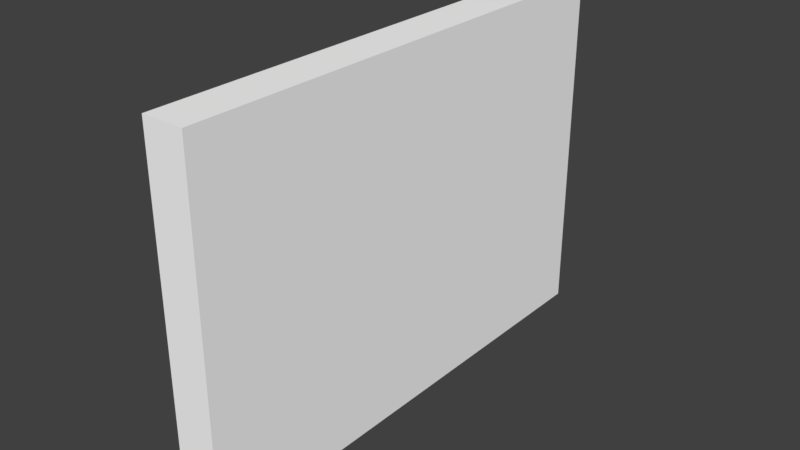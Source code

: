 # Source: labwall_1.blend  (saved by Blender 2.77.0; exported with 4.5.12 LTS)
import bpy
from mathutils import Matrix  # noqa: F401  (used for matrix-valued properties, if any)

bpy.ops.wm.read_factory_settings(use_empty=True)
scene = bpy.context.scene
scene.name = 'Scene'

# ---- collections
col_collection_1 = bpy.data.collections.new('Collection 1'); scene.collection.children.link(col_collection_1)

# ---- materials (node trees are filled in below, after node groups)
mat_wall_white = bpy.data.materials.new('wall_white')
mat_wall_white.alpha_threshold = 0.0
mat_wall_white.diffuse_color = (1.0, 1.0, 1.0, 1.0)
mat_wall_white.roughness = 0.5
mat_wall_red = bpy.data.materials.new('wall_red')
mat_wall_red.alpha_threshold = 0.0
mat_wall_red.diffuse_color = (0.7991, 0.0, 0.003035, 1.0)
mat_wall_red.roughness = 0.5
mat_wall_yellow = bpy.data.materials.new('wall_yellow')
mat_wall_yellow.alpha_threshold = 0.0
mat_wall_yellow.diffuse_color = (1.0, 0.7913, 0.0, 1.0)
mat_wall_yellow.roughness = 0.5
mat_wall_black = bpy.data.materials.new('wall_black')
mat_wall_black.alpha_threshold = 0.0
mat_wall_black.diffuse_color = (0.0, 0.0, 0.0, 1.0)
mat_wall_black.roughness = 0.5

# ---- material node trees
mat_wall_red.use_nodes = True; mat_wall_red.node_tree.nodes.clear()
_N = mat_wall_red.node_tree.nodes; _L = mat_wall_red.node_tree.links
n0 = _N.new('ShaderNodeOutputMaterial'); n0.name = 'Material Output'; n0.location = (300, 300)
n1 = _N.new('ShaderNodeBsdfDiffuse'); n1.name = 'Diffuse BSDF'; n1.location = (10, 300)
n1.inputs[0].default_value = (0.7991, 0.0, 0.003035, 1.0)
_L.new(n1.outputs[0], n0.inputs[0])
n0.is_active_output = True
mat_wall_yellow.use_nodes = True; mat_wall_yellow.node_tree.nodes.clear()
_N = mat_wall_yellow.node_tree.nodes; _L = mat_wall_yellow.node_tree.links
n0 = _N.new('ShaderNodeOutputMaterial'); n0.name = 'Material Output'; n0.location = (300, 300)
n1 = _N.new('ShaderNodeBsdfDiffuse'); n1.name = 'Diffuse BSDF'; n1.location = (10, 300)
n1.inputs[0].default_value = (1.0, 0.7913, 0.0, 1.0)
_L.new(n1.outputs[0], n0.inputs[0])
n0.is_active_output = True
mat_wall_black.use_nodes = True; mat_wall_black.node_tree.nodes.clear()
_N = mat_wall_black.node_tree.nodes; _L = mat_wall_black.node_tree.links
n0 = _N.new('ShaderNodeOutputMaterial'); n0.name = 'Material Output'; n0.location = (300, 300)
n1 = _N.new('ShaderNodeBsdfDiffuse'); n1.name = 'Diffuse BSDF'; n1.location = (10, 300)
n1.inputs[0].default_value = (0.0, 0.0, 0.0, 1.0)
_L.new(n1.outputs[0], n0.inputs[0])
n0.is_active_output = True

# ---- world
world_world = bpy.data.worlds.new('World'); scene.world = world_world
world_world.color = (0.05088, 0.05088, 0.05088)
world_world.use_sun_shadow = False
world_world.sun_shadow_jitter_overblur = 0.0
world_world.cycles.sampling_method = 'MANUAL'

# ---- meshes
me_cube_001 = bpy.data.meshes.new('Cube.001')
me_cube_001.from_pydata([(0.662, 0.0186, -5.997), (0.662, 8.521, -5.997), (0.662, 0.0186, 5.997), (0.662, 8.521, 5.997), (-0.3367, 0.0186, -5.997), (-0.3367, 8.521, -5.997), (-0.3367, 0.0186, 5.997), (-0.3367, 8.521, 5.997), (0.662, 8.521, -3.725e-07), (0.662, 0.0186, -8.129e-10), (-0.3367, 8.521, -3.725e-07), (-0.3367, 0.0186, -8.129e-10), (0.662, 8.521, 2.999), (-0.3367, 0.0186, 2.999), (0.662, 0.0186, 2.999), (-0.3367, 8.521, 2.999), (0.662, 0.0186, -2.999), (-0.3367, 8.521, -2.999), (0.662, 8.521, -2.999), (-0.3367, 0.0186, -2.999), (0.662, 0.7974, -5.997), (0.662, 0.7974, 5.997), (-0.3367, 0.7974, 5.997), (-0.3367, 0.7974, -5.997), (-0.3367, 0.7974, -3.486e-08), (0.662, 0.7974, -3.486e-08), (-0.3367, 0.7974, 2.999), (0.662, 0.7974, 2.999), (0.662, 0.7974, -2.999), (-0.3367, 0.7974, -2.999), (0.662, 1.284, -5.997), (0.662, 1.284, 5.997), (-0.3367, 1.284, 5.997), (-0.3367, 1.284, -5.997), (-0.3367, 1.284, -5.613e-08), (0.662, 1.284, -5.613e-08), (-0.3367, 1.284, 2.999), (0.662, 1.284, 2.999), (0.662, 1.284, -2.999), (-0.3367, 1.284, -2.999), (0.662, 8.521, 4.498), (-0.3367, 0.0186, 4.498), (0.662, 0.0186, 4.498), (-0.3367, 8.521, 4.498), (-0.3367, 0.7974, 4.498), (0.662, 0.7974, 4.498), (0.662, 1.284, 4.498), (-0.3367, 1.284, 4.498), (0.662, 0.0186, 1.499), (-0.3367, 8.521, 1.499), (0.662, 8.521, 1.499), (-0.3367, 0.0186, 1.499), (0.662, 0.7974, 1.499), (-0.3367, 0.7974, 1.499), (-0.3367, 1.284, 1.499), (0.662, 1.284, 1.499), (0.662, 8.521, -1.499), (-0.3367, 0.0186, -1.499), (0.662, 0.0186, -1.499), (-0.3367, 8.521, -1.499), (-0.3367, 0.7974, -1.499), (0.662, 0.7974, -1.499), (0.662, 1.284, -1.499), (-0.3367, 1.284, -1.499), (0.662, 0.0186, -4.498), (-0.3367, 8.521, -4.498), (0.662, 8.521, -4.498), (-0.3367, 0.0186, -4.498), (0.662, 0.7974, -4.498), (-0.3367, 0.7974, -4.498), (-0.3367, 1.284, -4.498), (0.662, 1.284, -4.498), (-0.3367, 1.248, 5.997), (-0.3367, 1.248, -5.997), (-0.3367, 1.248, -5.456e-08), (-0.3367, 1.248, 2.999), (-0.3367, 1.248, -2.999), (-0.3367, 1.248, 4.498), (-0.3367, 1.248, 1.499), (-0.3367, 1.248, -1.499), (-0.3367, 1.248, -4.498), (-0.3367, 0.833, 5.997), (-0.3367, 0.833, -5.997), (-0.3367, 0.833, -3.641e-08), (-0.3367, 0.833, 2.999), (-0.3367, 0.833, -2.999), (-0.3367, 0.833, 4.498), (-0.3367, 0.833, 1.499), (-0.3367, 0.833, -1.499), (-0.3367, 0.833, -4.498)], [], [(88, 85, 29, 60), (71, 38, 28, 68), (55, 37, 27, 52), (86, 84, 26, 44), (62, 35, 25, 61), (87, 83, 24, 53), (89, 82, 23, 69), (46, 31, 21, 45), (22, 6, 2, 21, 31, 3, 7, 32, 72, 81), (43, 7, 3, 40, 12, 50, 8, 56, 18, 66, 1, 5, 65, 17, 59, 10, 49, 15), (37, 46, 45, 27), (81, 86, 44, 22), (20, 0, 4, 23, 82, 73, 33, 5, 1, 30), (84, 87, 53, 26), (35, 55, 52, 25), (38, 62, 61, 28), (83, 88, 60, 24), (65, 5, 33, 70, 39, 63, 34, 54, 36, 47, 32, 7, 43, 15, 49, 10, 59, 17), (85, 89, 69, 29), (30, 71, 68, 20), (42, 2, 6, 41, 13, 51, 11, 57, 19, 67, 4, 0, 64, 16, 58, 9, 48, 14), (45, 21, 2, 42, 14, 48, 9, 58, 16, 64, 0, 20, 68, 28, 61, 25, 52, 27), (69, 23, 4, 67, 19, 57, 11, 51, 13, 41, 6, 22, 44, 26, 53, 24, 60, 29), (40, 3, 31, 46, 37, 55, 35, 62, 38, 71, 30, 1, 66, 18, 56, 8, 50, 12), (39, 70, 80, 76), (34, 63, 79, 74), (36, 54, 78, 75), (32, 47, 77, 72), (70, 33, 73, 80), (54, 34, 74, 78), (47, 36, 75, 77), (63, 39, 76, 79), (76, 80, 89, 85), (74, 79, 88, 83), (75, 78, 87, 84), (72, 77, 86, 81), (80, 73, 82, 89), (78, 74, 83, 87), (77, 75, 84, 86), (79, 76, 85, 88)])
me_cube_001.polygons.foreach_set('material_index', [3, 0, 0, 3, 0, 3, 3, 0, 0, 0, 0, 3, 0, 3, 0, 0, 3, 0, 3, 0, 0, 0, 0, 0, 3, 3, 3, 3, 3, 3, 3, 3, 2, 2, 2, 2, 1, 1, 1, 1])
me_cube_001.materials.append(mat_wall_white)
me_cube_001.materials.append(mat_wall_red)
me_cube_001.materials.append(mat_wall_yellow)
me_cube_001.materials.append(mat_wall_black)
me_cube_001.use_remesh_preserve_volume = False
me_cube_001.use_remesh_preserve_attributes = False
me_cube_001.use_mirror_vertex_groups = False
me_cube_001.update()

# ---- objects
ob_cube = bpy.data.objects.new('Cube', me_cube_001)

# ---- transforms, parenting, visibility, modifiers, constraints
ob_cube.location = (0.0, 0.0, 0.0)
ob_cube.rotation_euler = (1.571, 0.0, 0.0)
ob_cube.lineart.crease_threshold = 0.0

# ---- collection membership
col_collection_1.objects.link(ob_cube)

# ---- scene / render settings (as saved in the file)
scene.frame_start = 1; scene.frame_end = 250; scene.frame_set(1)
scene.render.engine = 'CYCLES'
scene.render.resolution_percentage = 50
scene.render.dither_intensity = 0.0
scene.cycles.use_denoising = False
scene.cycles.samples = 128
scene.cycles.sampling_pattern = 'TABULATED_SOBOL'
scene.cycles.light_sampling_threshold = 0.0
scene.cycles.use_adaptive_sampling = False
scene.cycles.use_light_tree = False
scene.cycles.blur_glossy = 0.0
scene.cycles.sample_clamp_indirect = 0.0
scene.view_settings.view_transform = 'Standard'
bpy.context.view_layer.update()

# ---- added for rendering (the .blend has no active camera and no usable light): camera, sun
cam_auto = bpy.data.cameras.new('AutoCamera')
cam_auto.lens = 50.0
cam_auto.sensor_width = 36.0
cam_auto.clip_end = 1000.0
ob_auto_camera = bpy.data.objects.new('AutoCamera', cam_auto)
scene.collection.objects.link(ob_auto_camera)
ob_auto_camera.location = (13.7969, -16.3611, 15.1771)
ob_auto_camera.rotation_euler = (1.09748, -7.21219e-08, 0.694738)
scene.camera = ob_auto_camera
light_auto_sun = bpy.data.lights.new('AutoSun', 'SUN')
light_auto_sun.energy = 3.0
light_auto_sun.angle = 0.0523599
ob_auto_sun = bpy.data.objects.new('AutoSun', light_auto_sun)
scene.collection.objects.link(ob_auto_sun)
ob_auto_sun.rotation_euler = (0.872665, 0.174533, 0.523599)
bpy.context.view_layer.update()
